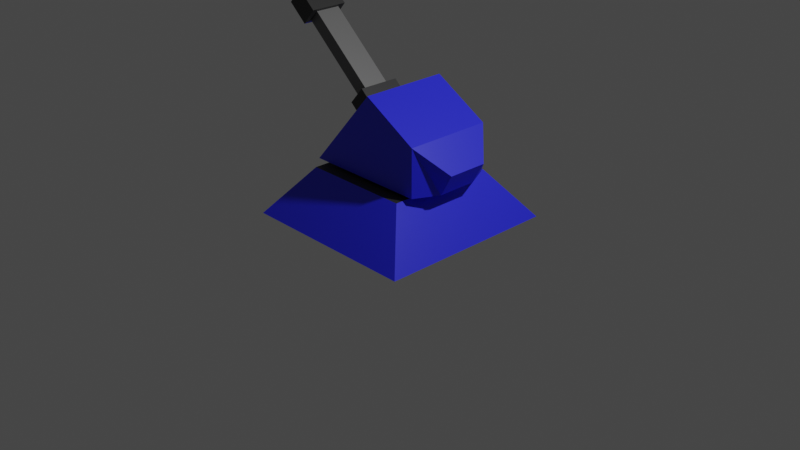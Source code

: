 # Source: assets.blend  (saved by Blender 3.0.42; exported with 4.5.12 LTS)
import bpy
from mathutils import Matrix  # noqa: F401  (used for matrix-valued properties, if any)

bpy.ops.wm.read_factory_settings(use_empty=True)
scene = bpy.context.scene
scene.name = 'Scene'

# ---- collections
col_collection = bpy.data.collections.new('Collection'); scene.collection.children.link(col_collection)

# ---- materials (node trees are filled in below, after node groups)
mat_material = bpy.data.materials.new('Material')
mat_material.alpha_threshold = 0.0
mat_material.line_color = (0.0, 0.0, 0.0, 1.0)
mat_barrel = bpy.data.materials.new('Barrel')
mat_barrelbits = bpy.data.materials.new('BarrelBits')

# ---- material node trees
mat_material.use_nodes = True; mat_material.node_tree.nodes.clear()
_N = mat_material.node_tree.nodes; _L = mat_material.node_tree.links
n0 = _N.new('ShaderNodeOutputMaterial'); n0.name = 'Material Output'; n0.location = (300, 300)
n1 = _N.new('ShaderNodeBsdfPrincipled'); n1.name = 'Principled BSDF'; n1.location = (10, 300)
n1.distribution = 'GGX'
n1.subsurface_method = 'RANDOM_WALK_SKIN'
n1.inputs[0].default_value = (0.02153, 0.02509, 0.8, 1.0)
n1.inputs[2].default_value = 0.4
n1.inputs[3].default_value = 1.45
n1.inputs[27].default_value = (0.0, 0.0, 0.0, 1.0)
n1.inputs[28].default_value = 1.0
_L.new(n1.outputs[0], n0.inputs[0])
n0.is_active_output = True
mat_barrel.use_nodes = True; mat_barrel.node_tree.nodes.clear()
_N = mat_barrel.node_tree.nodes; _L = mat_barrel.node_tree.links
n0 = _N.new('ShaderNodeBsdfPrincipled'); n0.name = 'Principled BSDF'; n0.location = (10, 300)
n0.distribution = 'GGX'
n0.subsurface_method = 'RANDOM_WALK_SKIN'
n0.inputs[0].default_value = (0.1734, 0.1734, 0.1734, 1.0)
n0.inputs[1].default_value = 0.5
n0.inputs[3].default_value = 1.45
n0.inputs[27].default_value = (0.0, 0.0, 0.0, 1.0)
n0.inputs[28].default_value = 1.0
n1 = _N.new('ShaderNodeOutputMaterial'); n1.name = 'Material Output'; n1.location = (300, 300)
_L.new(n0.outputs[0], n1.inputs[0])
n1.is_active_output = True
mat_barrelbits.use_nodes = True; mat_barrelbits.node_tree.nodes.clear()
_N = mat_barrelbits.node_tree.nodes; _L = mat_barrelbits.node_tree.links
n0 = _N.new('ShaderNodeBsdfPrincipled'); n0.name = 'Principled BSDF'; n0.location = (10, 300)
n0.distribution = 'GGX'
n0.subsurface_method = 'RANDOM_WALK_SKIN'
n0.inputs[0].default_value = (0.02539, 0.02539, 0.02539, 1.0)
n0.inputs[3].default_value = 1.45
n0.inputs[27].default_value = (0.0, 0.0, 0.0, 1.0)
n0.inputs[28].default_value = 1.0
n1 = _N.new('ShaderNodeOutputMaterial'); n1.name = 'Material Output'; n1.location = (300, 300)
_L.new(n0.outputs[0], n1.inputs[0])
n1.is_active_output = True

# ---- world
world_world = bpy.data.worlds.new('World'); scene.world = world_world
world_world.use_nodes = True; world_world.node_tree.nodes.clear()
_N = world_world.node_tree.nodes; _L = world_world.node_tree.links
n0 = _N.new('ShaderNodeOutputWorld'); n0.name = 'World Output'; n0.location = (300, 300)
n1 = _N.new('ShaderNodeBackground'); n1.name = 'Background'; n1.location = (10, 300)
n1.inputs[0].default_value = (0.05088, 0.05088, 0.05088, 1.0)
_L.new(n1.outputs[0], n0.inputs[0])
n0.is_active_output = True
world_world.color = (0.05088, 0.05088, 0.05088)
world_world.use_sun_shadow = False
world_world.sun_shadow_jitter_overblur = 0.0

# ---- cameras
cam_camera = bpy.data.cameras.new('Camera')
cam_camera.clip_end = 100.0
cam_camera.ortho_scale = 7.314

# ---- lights
light_light = bpy.data.lights.new('Light', 'POINT')
light_light.transmission_factor = 0.0
light_light.energy = 1000.0
light_light.shadow_soft_size = 0.1
light_light.shadow_maximum_resolution = 0.006
light_light.use_absolute_resolution = True

# ---- meshes
me_cube = bpy.data.meshes.new('Cube')
me_cube.from_pydata([(0.5832, 0.5832, 0.5593), (0.9767, 0.9767, 0.04631), (0.5832, -0.5832, 0.5593), (0.9767, -0.9767, 0.04631), (-0.5832, 0.5832, 0.5593), (-0.9767, 0.9767, 0.04631), (-0.5832, -0.5832, 0.5593), (-0.9767, -0.9767, 0.04631)], [], [(0, 4, 6, 2), (3, 2, 6, 7), (7, 6, 4, 5), (5, 1, 3, 7), (1, 0, 2, 3), (5, 4, 0, 1)])
me_cube.polygons.foreach_set('material_index', [2, 0, 0, 0, 0, 0])
_uv = me_cube.uv_layers.new(name='UVMap')
_uv.uv.foreach_set('vector', [0.625, 0.5, 0.875, 0.5, 0.875, 0.75, 0.625, 0.75, 0.375, 0.75, 0.625, 0.75, 0.625, 1.0, 0.375, 1.0, 0.375, 0.0, 0.625, 0.0, 0.625, 0.25, 0.375, 0.25, 0.125, 0.5, 0.375, 0.5, 0.375, 0.75, 0.125, 0.75, 0.375, 0.5, 0.625, 0.5, 0.625, 0.75, 0.375, 0.75, 0.375, 0.25, 0.625, 0.25, 0.625, 0.5, 0.375, 0.5])
me_cube.materials.append(mat_material)
me_cube.materials.append(mat_barrel)
me_cube.materials.append(mat_barrelbits)
me_cube.use_remesh_preserve_volume = False
me_cube.use_remesh_preserve_attributes = False
me_cube.use_mirror_vertex_groups = False
me_cube.update()
me_cube_001 = bpy.data.meshes.new('Cube.001')
me_cube_001.from_pydata([(-0.6675, -0.4709, 0.5978), (0.07254, -0.4709, 1.444), (-0.6675, 0.4709, 0.5978), (0.07254, 0.4709, 1.444), (0.6675, -0.4709, 0.5978), (0.6675, -0.4709, 1.104), (0.6675, 0.4709, 0.5978), (0.6675, 0.4709, 1.104), (-0.6675, -0.4709, 0.5978), (0.07254, -0.4709, 1.444), (-0.3461, 0.2214, 1.097), (-0.3461, -0.2214, 1.097), (-0.1885, -0.2214, 1.277), (-0.1885, 0.2214, 1.277), (-0.4475, 0.2214, 1.185), (-0.4475, -0.2214, 1.185), (-0.2899, -0.2214, 1.366), (-0.2899, 0.2214, 1.366), (-0.4257, 0.1372, 1.227), (-0.4257, -0.1372, 1.227), (-0.3281, -0.1372, 1.338), (-0.3281, 0.1372, 1.338), (-1.134, 0.1372, 1.846), (-1.134, -0.1372, 1.846), (-1.037, -0.1372, 1.958), (-1.037, 0.1372, 1.958), (-1.134, 0.1372, 1.846), (-1.134, -0.1372, 1.846), (-1.037, -0.1372, 1.958), (-1.037, 0.1372, 1.958), (-1.158, 0.2038, 1.819), (-1.158, -0.2038, 1.819), (-1.013, -0.2038, 1.985), (-1.013, 0.2038, 1.985), (-1.365, 0.2038, 2.0), (-1.365, -0.2038, 2.0), (-1.22, -0.2038, 2.166), (-1.22, 0.2038, 2.166), (-1.368, 0.1165, 2.065), (-1.368, -0.1165, 2.065), (-1.285, -0.1165, 2.16), (-1.285, 0.1165, 2.16), (-0.4308, 0.1165, 1.246), (-0.4308, -0.1165, 1.246), (-0.3479, -0.1165, 1.341), (-0.3479, 0.1165, 1.341), (0.9262, 0.2145, 0.8309), (0.7956, 0.2145, 0.5978), (0.7956, -0.2145, 0.5978), (0.9262, -0.2145, 0.8309)], [], [(1, 3, 13, 12), (2, 3, 7, 6), (7, 5, 49, 46), (4, 5, 1, 0), (2, 6, 4, 0), (7, 3, 1, 5), (0, 1, 9, 8), (12, 13, 17, 16), (2, 0, 11, 10), (3, 2, 10, 13), (0, 1, 12, 11), (17, 14, 18, 21), (10, 11, 15, 14), (13, 10, 14, 17), (11, 12, 16, 15), (20, 21, 25, 24), (15, 16, 20, 19), (16, 17, 21, 20), (14, 15, 19, 18), (24, 25, 29, 28), (18, 19, 23, 22), (21, 18, 22, 25), (19, 20, 24, 23), (29, 26, 30, 33), (22, 23, 27, 26), (25, 22, 26, 29), (23, 24, 28, 27), (32, 33, 37, 36), (27, 28, 32, 31), (28, 29, 33, 32), (26, 27, 31, 30), (34, 35, 39, 38), (30, 31, 35, 34), (33, 30, 34, 37), (31, 32, 36, 35), (41, 38, 42, 45), (37, 34, 38, 41), (35, 36, 40, 39), (36, 37, 41, 40), (43, 44, 45, 42), (39, 40, 44, 43), (40, 41, 45, 44), (38, 39, 43, 42), (47, 46, 49, 48), (6, 7, 46, 47), (5, 4, 48, 49), (4, 6, 47, 48)])
me_cube_001.polygons.foreach_set('material_index', [0, 0, 0, 0, 0, 0, 0, 2, 0, 0, 0, 2, 2, 2, 2, 1, 2, 2, 2, 0, 1, 1, 1, 2, 0, 0, 0, 2, 2, 2, 0, 2, 2, 2, 2, 2, 2, 2, 2, 0, 2, 2, 2, 0, 0, 0, 0])
_uv = me_cube_001.uv_layers.new(name='UVMap')
_uv.uv.foreach_set('vector', [0.875, 0.75, 0.875, 0.5, 0.875, 0.5, 0.875, 0.75, 0.375, 0.25, 0.625, 0.25, 0.625, 0.5, 0.375, 0.5, 0.625, 0.5, 0.625, 0.75, 0.625, 0.75, 0.625, 0.5, 0.375, 0.75, 0.625, 0.75, 0.625, 1.0, 0.375, 1.0, 0.125, 0.5, 0.375, 0.5, 0.375, 0.75, 0.125, 0.75, 0.625, 0.5, 0.875, 0.5, 0.875, 0.75, 0.625, 0.75, 0.375, 0.0, 0.625, 0.0, 0.625, 0.0, 0.375, 0.0, 0.875, 0.75, 0.875, 0.5, 0.875, 0.5, 0.875, 0.75, 0.125, 0.5, 0.125, 0.75, 0.125, 0.7459, 0.125, 0.5041, 0.625, 0.25, 0.375, 0.25, 0.5118, 0.25, 0.625, 0.25, 0.375, 1.0, 0.625, 1.0, 0.625, 1.0, 0.5118, 1.0, 0.625, 0.25, 0.5118, 0.25, 0.5118, 0.25, 0.625, 0.25, 0.125, 0.5041, 0.125, 0.7459, 0.125, 0.7459, 0.125, 0.5041, 0.625, 0.25, 0.5118, 0.25, 0.5118, 0.25, 0.625, 0.25, 0.5118, 1.0, 0.625, 1.0, 0.625, 1.0, 0.5118, 1.0, 0.875, 0.75, 0.875, 0.5, 0.875, 0.5, 0.875, 0.75, 0.5118, 1.0, 0.625, 1.0, 0.625, 1.0, 0.5118, 1.0, 0.875, 0.75, 0.875, 0.5, 0.875, 0.5, 0.875, 0.75, 0.125, 0.5041, 0.125, 0.7459, 0.125, 0.7459, 0.125, 0.5041, 0.875, 0.75, 0.875, 0.5, 0.875, 0.5, 0.875, 0.75, 0.125, 0.5041, 0.125, 0.7459, 0.125, 0.7459, 0.125, 0.5041, 0.625, 0.25, 0.5118, 0.25, 0.5118, 0.25, 0.625, 0.25, 0.5118, 1.0, 0.625, 1.0, 0.625, 1.0, 0.5118, 1.0, 0.625, 0.25, 0.5118, 0.25, 0.5118, 0.25, 0.625, 0.25, 0.125, 0.5041, 0.125, 0.7459, 0.125, 0.7459, 0.125, 0.5041, 0.625, 0.25, 0.5118, 0.25, 0.5118, 0.25, 0.625, 0.25, 0.5118, 1.0, 0.625, 1.0, 0.625, 1.0, 0.5118, 1.0, 0.875, 0.75, 0.875, 0.5, 0.875, 0.5, 0.875, 0.75, 0.5118, 1.0, 0.625, 1.0, 0.625, 1.0, 0.5118, 1.0, 0.875, 0.75, 0.875, 0.5, 0.875, 0.5, 0.875, 0.75, 0.125, 0.5041, 0.125, 0.7459, 0.125, 0.7459, 0.125, 0.5041, 0.125, 0.5041, 0.125, 0.7459, 0.125, 0.7459, 0.125, 0.5041, 0.125, 0.5041, 0.125, 0.7459, 0.125, 0.7459, 0.125, 0.5041, 0.625, 0.25, 0.5118, 0.25, 0.5118, 0.25, 0.625, 0.25, 0.5118, 1.0, 0.625, 1.0, 0.625, 1.0, 0.5118, 1.0, 0.625, 0.25, 0.5118, 0.25, 0.5118, 0.25, 0.625, 0.25, 0.625, 0.25, 0.5118, 0.25, 0.5118, 0.25, 0.625, 0.25, 0.5118, 1.0, 0.625, 1.0, 0.625, 1.0, 0.5118, 1.0, 0.875, 0.75, 0.875, 0.5, 0.875, 0.5, 0.875, 0.75, 0.5118, 0.0, 0.625, 0.0, 0.625, 0.25, 0.5118, 0.25, 0.5118, 1.0, 0.625, 1.0, 0.625, 1.0, 0.5118, 1.0, 0.875, 0.75, 0.875, 0.5, 0.875, 0.5, 0.875, 0.75, 0.125, 0.5041, 0.125, 0.7459, 0.125, 0.7459, 0.125, 0.5041, 0.375, 0.5, 0.625, 0.5, 0.625, 0.75, 0.375, 0.75, 0.375, 0.5, 0.625, 0.5, 0.625, 0.5, 0.375, 0.5, 0.625, 0.75, 0.375, 0.75, 0.375, 0.75, 0.625, 0.75, 0.375, 0.75, 0.375, 0.5, 0.375, 0.5, 0.375, 0.75])
me_cube_001.materials.append(mat_material)
me_cube_001.materials.append(mat_barrel)
me_cube_001.materials.append(mat_barrelbits)
me_cube_001.use_remesh_preserve_volume = False
me_cube_001.use_remesh_preserve_attributes = False
me_cube_001.use_mirror_vertex_groups = False
me_cube_001.update()

# ---- objects
ob_antiaircraftbase = bpy.data.objects.new('AntiAircraftBase', me_cube)
ob_light = bpy.data.objects.new('Light', light_light)
ob_camera = bpy.data.objects.new('Camera', cam_camera)
ob_antiaircraft = bpy.data.objects.new('AntiAircraft', me_cube_001)

# ---- transforms, parenting, visibility, modifiers, constraints
ob_antiaircraftbase.location = (0.0, 0.0, 0.0)
ob_antiaircraftbase.lock_rotations_4d = False
ob_antiaircraftbase.empty_display_type = 'ARROWS'
ob_antiaircraftbase.lineart.crease_threshold = 0.0
ob_light.location = (4.076, 1.005, 5.904)
ob_light.rotation_euler = (0.6503, 0.05522, 1.866)
ob_light.lock_rotations_4d = False
ob_light.empty_display_type = 'ARROWS'
ob_light.color = (0.0, 0.0, 0.0, 0.0)
ob_light.lineart.crease_threshold = 0.0
ob_camera.location = (7.359, -6.926, 4.958)
ob_camera.rotation_euler = (1.109, 0.0, 0.8149)
ob_camera.lock_rotations_4d = False
ob_camera.empty_display_type = 'ARROWS'
ob_camera.color = (0.0, 0.0, 0.0, 0.0)
ob_camera.display_type = 'WIRE'
ob_camera.lineart.crease_threshold = 0.0
ob_antiaircraft.location = (0.0, 0.0, 0.0)
ob_antiaircraft.lock_rotations_4d = False
ob_antiaircraft.empty_display_type = 'ARROWS'
ob_antiaircraft.lineart.crease_threshold = 0.0

# ---- collection membership
col_collection.objects.link(ob_antiaircraftbase)
col_collection.objects.link(ob_light)
col_collection.objects.link(ob_camera)
col_collection.objects.link(ob_antiaircraft)

# ---- scene / render settings (as saved in the file)
scene.camera = ob_camera
scene.frame_start = 1; scene.frame_end = 250; scene.frame_set(1)
scene.render.engine = 'CYCLES'
scene.cycles.sampling_pattern = 'TABULATED_SOBOL'
scene.cycles.use_light_tree = False
scene.view_settings.view_transform = 'Filmic'
bpy.context.view_layer.update()

